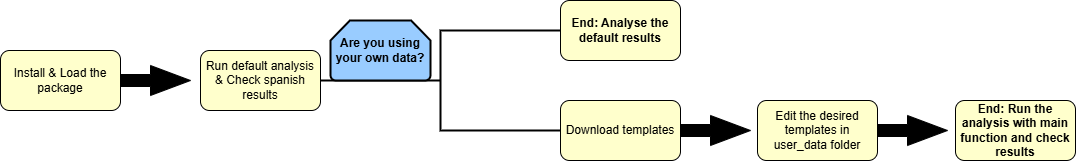

The diagram above was exported from draw.io. Its source (the exported page's mxGraphModel, read from the mxfile embedded in the PNG):
<mxGraphModel dx="1148" dy="580" grid="1" gridSize="10" guides="1" tooltips="1" connect="1" arrows="1" fold="1" page="1" pageScale="1" pageWidth="1169" pageHeight="827" math="0" shadow="0">
  <root>
    <mxCell id="0" />
    <mxCell id="1" parent="0" />
    <mxCell id="3yyTvJPR7wGFNzlTljGn-1" value="Install &amp;amp; Load the package" style="rounded=1;whiteSpace=wrap;html=1;fillColor=#FFFFCC;" vertex="1" parent="1">
      <mxGeometry x="47" y="350" width="120" height="60" as="geometry" />
    </mxCell>
    <mxCell id="3yyTvJPR7wGFNzlTljGn-4" value="Run default analysis &amp;amp; Check spanish results" style="rounded=1;whiteSpace=wrap;html=1;fillColor=#FFFFCC;" vertex="1" parent="1">
      <mxGeometry x="247" y="350" width="120" height="60" as="geometry" />
    </mxCell>
    <mxCell id="3yyTvJPR7wGFNzlTljGn-5" value="" style="strokeWidth=2;html=1;shape=mxgraph.flowchart.annotation_2;align=left;labelPosition=right;pointerEvents=1;" vertex="1" parent="1">
      <mxGeometry x="367" y="330" width="240" height="100" as="geometry" />
    </mxCell>
    <mxCell id="3yyTvJPR7wGFNzlTljGn-9" value="&lt;b&gt;Are you using your own data?&lt;/b&gt;" style="strokeWidth=2;html=1;shape=mxgraph.flowchart.loop_limit;whiteSpace=wrap;fillColor=#99CCFF;" vertex="1" parent="1">
      <mxGeometry x="377" y="320" width="100" height="60" as="geometry" />
    </mxCell>
    <mxCell id="3yyTvJPR7wGFNzlTljGn-10" value="&lt;b&gt;End: Analyse the default results&lt;/b&gt;" style="rounded=1;whiteSpace=wrap;html=1;fillColor=#FFFFCC;" vertex="1" parent="1">
      <mxGeometry x="607" y="300" width="120" height="60" as="geometry" />
    </mxCell>
    <mxCell id="3yyTvJPR7wGFNzlTljGn-11" value="Download templates" style="rounded=1;whiteSpace=wrap;html=1;fillColor=#FFFFCC;" vertex="1" parent="1">
      <mxGeometry x="607" y="400" width="120" height="60" as="geometry" />
    </mxCell>
    <mxCell id="3yyTvJPR7wGFNzlTljGn-14" value="Edit the desired templates in user_data folder" style="rounded=1;whiteSpace=wrap;html=1;fillColor=#FFFFCC;" vertex="1" parent="1">
      <mxGeometry x="804" y="400" width="120" height="60" as="geometry" />
    </mxCell>
    <mxCell id="3yyTvJPR7wGFNzlTljGn-15" value="&lt;b&gt;End: Run the analysis with main function and check results&lt;/b&gt;" style="rounded=1;whiteSpace=wrap;html=1;fillColor=#FFFFCC;" vertex="1" parent="1">
      <mxGeometry x="1002" y="400" width="120" height="60" as="geometry" />
    </mxCell>
    <mxCell id="3yyTvJPR7wGFNzlTljGn-19" value="" style="html=1;shadow=0;dashed=0;align=center;verticalAlign=middle;shape=mxgraph.arrows2.arrow;dy=0.6;dx=40;notch=0;fillColor=#000000;" vertex="1" parent="1">
      <mxGeometry x="924" y="415" width="70" height="30" as="geometry" />
    </mxCell>
    <mxCell id="3yyTvJPR7wGFNzlTljGn-20" value="" style="html=1;shadow=0;dashed=0;align=center;verticalAlign=middle;shape=mxgraph.arrows2.arrow;dy=0.6;dx=40;notch=0;fillColor=#000000;" vertex="1" parent="1">
      <mxGeometry x="727" y="415" width="70" height="30" as="geometry" />
    </mxCell>
    <mxCell id="3yyTvJPR7wGFNzlTljGn-22" value="" style="html=1;shadow=0;dashed=0;align=center;verticalAlign=middle;shape=mxgraph.arrows2.arrow;dy=0.6;dx=40;notch=0;fillColor=#000000;" vertex="1" parent="1">
      <mxGeometry x="167" y="365" width="70" height="30" as="geometry" />
    </mxCell>
  </root>
</mxGraphModel>